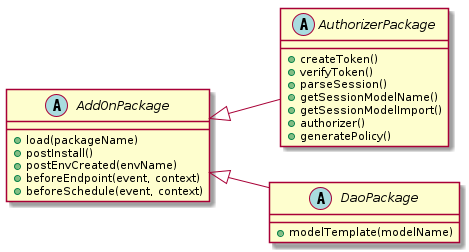

The diagram above was rendered by PlantUML. Its source (embedded in the PNG):
@startuml Restlessness AddOnPackage

left to right direction

abstract class AddOnPackage {
    +load(packageName)
    +postInstall()
    +postEnvCreated(envName)
    +beforeEndpoint(event, context)
    +beforeSchedule(event, context)
}

abstract class AuthorizerPackage extends AddOnPackage {
    +createToken()
    +verifyToken()
    +parseSession()
    +getSessionModelName()
    +getSessionModelImport()
    +authorizer()
    +generatePolicy()
}

abstract class DaoPackage extends AddOnPackage {
    +modelTemplate(modelName)
}

@enduml